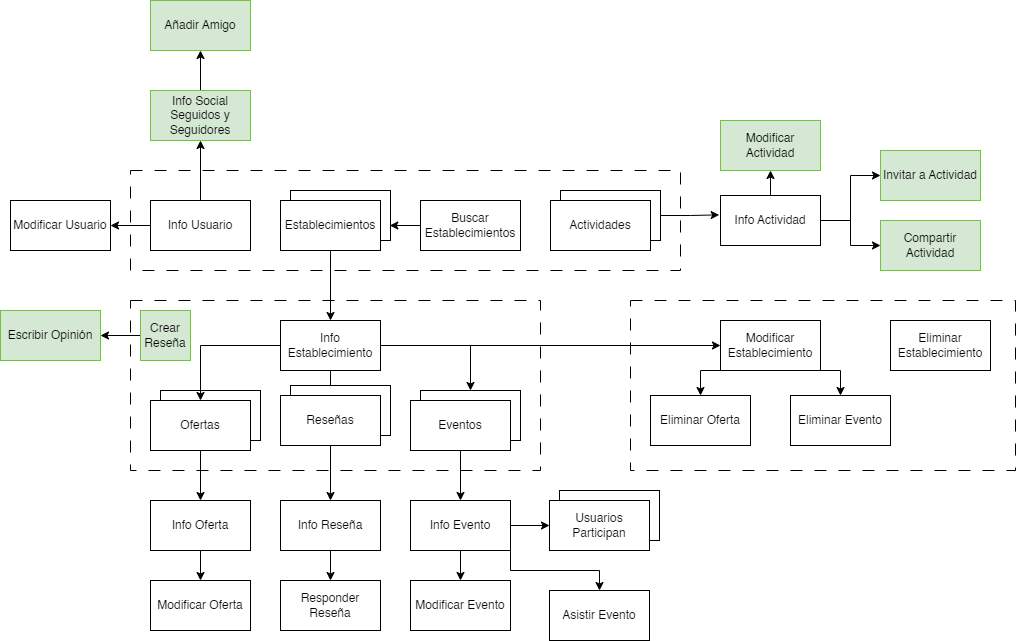

The diagram above was exported from draw.io. Its source (the exported page's mxGraphModel, read from the mxfile embedded in the PNG):
<mxGraphModel dx="1836" dy="539" grid="1" gridSize="10" guides="1" tooltips="1" connect="1" arrows="1" fold="1" page="1" pageScale="1" pageWidth="827" pageHeight="1169" math="0" shadow="0">
  <root>
    <mxCell id="0" />
    <mxCell id="1" parent="0" />
    <mxCell id="zLL50txTt3Ih8jSFQ8kF-1" value="" style="rounded=0;whiteSpace=wrap;html=1;" parent="1" vertex="1">
      <mxGeometry x="260" y="330" width="100" height="50" as="geometry" />
    </mxCell>
    <mxCell id="zLL50txTt3Ih8jSFQ8kF-24" style="edgeStyle=orthogonalEdgeStyle;rounded=0;orthogonalLoop=1;jettySize=auto;html=1;entryX=0.5;entryY=0;entryDx=0;entryDy=0;" parent="1" source="zLL50txTt3Ih8jSFQ8kF-2" target="zLL50txTt3Ih8jSFQ8kF-21" edge="1">
      <mxGeometry relative="1" as="geometry" />
    </mxCell>
    <mxCell id="zLL50txTt3Ih8jSFQ8kF-2" value="Establecimientos" style="rounded=0;whiteSpace=wrap;html=1;" parent="1" vertex="1">
      <mxGeometry x="250" y="340" width="100" height="50" as="geometry" />
    </mxCell>
    <mxCell id="zLL50txTt3Ih8jSFQ8kF-5" value="Buscar Establecimientos" style="rounded=0;whiteSpace=wrap;html=1;" parent="1" vertex="1">
      <mxGeometry x="390" y="340" width="100" height="50" as="geometry" />
    </mxCell>
    <mxCell id="zLL50txTt3Ih8jSFQ8kF-11" value="" style="rounded=0;whiteSpace=wrap;html=1;" parent="1" vertex="1">
      <mxGeometry x="529" y="630" width="100" height="50" as="geometry" />
    </mxCell>
    <mxCell id="zLL50txTt3Ih8jSFQ8kF-12" value="Usuarios Participan" style="rounded=0;whiteSpace=wrap;html=1;" parent="1" vertex="1">
      <mxGeometry x="519" y="640" width="100" height="50" as="geometry" />
    </mxCell>
    <mxCell id="zLL50txTt3Ih8jSFQ8kF-15" value="" style="rounded=0;whiteSpace=wrap;html=1;" parent="1" vertex="1">
      <mxGeometry x="130" y="530" width="100" height="50" as="geometry" />
    </mxCell>
    <mxCell id="zLL50txTt3Ih8jSFQ8kF-26" style="edgeStyle=orthogonalEdgeStyle;rounded=0;orthogonalLoop=1;jettySize=auto;html=1;entryX=0.5;entryY=0;entryDx=0;entryDy=0;" parent="1" source="zLL50txTt3Ih8jSFQ8kF-16" target="zLL50txTt3Ih8jSFQ8kF-20" edge="1">
      <mxGeometry relative="1" as="geometry" />
    </mxCell>
    <mxCell id="zLL50txTt3Ih8jSFQ8kF-16" value="Ofertas" style="rounded=0;whiteSpace=wrap;html=1;" parent="1" vertex="1">
      <mxGeometry x="120" y="540" width="100" height="50" as="geometry" />
    </mxCell>
    <mxCell id="zLL50txTt3Ih8jSFQ8kF-17" value="" style="rounded=0;whiteSpace=wrap;html=1;" parent="1" vertex="1">
      <mxGeometry x="390" y="530" width="100" height="50" as="geometry" />
    </mxCell>
    <mxCell id="zLL50txTt3Ih8jSFQ8kF-25" style="edgeStyle=orthogonalEdgeStyle;rounded=0;orthogonalLoop=1;jettySize=auto;html=1;exitX=0.5;exitY=1;exitDx=0;exitDy=0;entryX=0.5;entryY=0;entryDx=0;entryDy=0;" parent="1" source="zLL50txTt3Ih8jSFQ8kF-18" target="zLL50txTt3Ih8jSFQ8kF-19" edge="1">
      <mxGeometry relative="1" as="geometry" />
    </mxCell>
    <mxCell id="zLL50txTt3Ih8jSFQ8kF-18" value="Eventos" style="rounded=0;whiteSpace=wrap;html=1;" parent="1" vertex="1">
      <mxGeometry x="380" y="540" width="100" height="50" as="geometry" />
    </mxCell>
    <mxCell id="zLL50txTt3Ih8jSFQ8kF-45" style="edgeStyle=orthogonalEdgeStyle;rounded=0;orthogonalLoop=1;jettySize=auto;html=1;exitX=0.5;exitY=1;exitDx=0;exitDy=0;entryX=0.5;entryY=0;entryDx=0;entryDy=0;" parent="1" source="zLL50txTt3Ih8jSFQ8kF-19" target="zLL50txTt3Ih8jSFQ8kF-44" edge="1">
      <mxGeometry relative="1" as="geometry" />
    </mxCell>
    <mxCell id="zLL50txTt3Ih8jSFQ8kF-51" style="edgeStyle=orthogonalEdgeStyle;rounded=0;orthogonalLoop=1;jettySize=auto;html=1;exitX=1;exitY=0.5;exitDx=0;exitDy=0;entryX=0;entryY=0.5;entryDx=0;entryDy=0;" parent="1" source="zLL50txTt3Ih8jSFQ8kF-19" target="zLL50txTt3Ih8jSFQ8kF-12" edge="1">
      <mxGeometry relative="1" as="geometry" />
    </mxCell>
    <mxCell id="zLL50txTt3Ih8jSFQ8kF-59" style="edgeStyle=orthogonalEdgeStyle;rounded=0;orthogonalLoop=1;jettySize=auto;html=1;exitX=1;exitY=1;exitDx=0;exitDy=0;" parent="1" source="zLL50txTt3Ih8jSFQ8kF-19" target="zLL50txTt3Ih8jSFQ8kF-58" edge="1">
      <mxGeometry relative="1" as="geometry" />
    </mxCell>
    <mxCell id="zLL50txTt3Ih8jSFQ8kF-19" value="Info Evento" style="rounded=0;whiteSpace=wrap;html=1;" parent="1" vertex="1">
      <mxGeometry x="380" y="640" width="100" height="50" as="geometry" />
    </mxCell>
    <mxCell id="zLL50txTt3Ih8jSFQ8kF-43" style="edgeStyle=orthogonalEdgeStyle;rounded=0;orthogonalLoop=1;jettySize=auto;html=1;exitX=0.5;exitY=1;exitDx=0;exitDy=0;entryX=0.5;entryY=0;entryDx=0;entryDy=0;" parent="1" source="zLL50txTt3Ih8jSFQ8kF-20" target="zLL50txTt3Ih8jSFQ8kF-42" edge="1">
      <mxGeometry relative="1" as="geometry" />
    </mxCell>
    <mxCell id="zLL50txTt3Ih8jSFQ8kF-20" value="Info Oferta" style="rounded=0;whiteSpace=wrap;html=1;" parent="1" vertex="1">
      <mxGeometry x="120" y="640" width="100" height="50" as="geometry" />
    </mxCell>
    <mxCell id="zLL50txTt3Ih8jSFQ8kF-46" style="edgeStyle=orthogonalEdgeStyle;rounded=0;orthogonalLoop=1;jettySize=auto;html=1;entryX=0;entryY=0.5;entryDx=0;entryDy=0;" parent="1" source="zLL50txTt3Ih8jSFQ8kF-21" target="zLL50txTt3Ih8jSFQ8kF-37" edge="1">
      <mxGeometry relative="1" as="geometry" />
    </mxCell>
    <mxCell id="zLL50txTt3Ih8jSFQ8kF-61" style="edgeStyle=orthogonalEdgeStyle;rounded=0;orthogonalLoop=1;jettySize=auto;html=1;exitX=0;exitY=0.5;exitDx=0;exitDy=0;entryX=0.5;entryY=0;entryDx=0;entryDy=0;" parent="1" source="zLL50txTt3Ih8jSFQ8kF-21" target="zLL50txTt3Ih8jSFQ8kF-16" edge="1">
      <mxGeometry relative="1" as="geometry" />
    </mxCell>
    <mxCell id="zLL50txTt3Ih8jSFQ8kF-70" style="edgeStyle=orthogonalEdgeStyle;rounded=0;orthogonalLoop=1;jettySize=auto;html=1;exitX=1;exitY=0.5;exitDx=0;exitDy=0;entryX=0.5;entryY=0;entryDx=0;entryDy=0;" parent="1" source="zLL50txTt3Ih8jSFQ8kF-21" target="zLL50txTt3Ih8jSFQ8kF-17" edge="1">
      <mxGeometry relative="1" as="geometry" />
    </mxCell>
    <mxCell id="zLL50txTt3Ih8jSFQ8kF-71" style="edgeStyle=orthogonalEdgeStyle;rounded=0;orthogonalLoop=1;jettySize=auto;html=1;exitX=0.5;exitY=1;exitDx=0;exitDy=0;entryX=0.5;entryY=0;entryDx=0;entryDy=0;" parent="1" source="zLL50txTt3Ih8jSFQ8kF-21" target="zLL50txTt3Ih8jSFQ8kF-65" edge="1">
      <mxGeometry relative="1" as="geometry" />
    </mxCell>
    <mxCell id="zLL50txTt3Ih8jSFQ8kF-21" value="Info Establecimiento" style="rounded=0;whiteSpace=wrap;html=1;" parent="1" vertex="1">
      <mxGeometry x="250" y="460" width="100" height="50" as="geometry" />
    </mxCell>
    <mxCell id="zLL50txTt3Ih8jSFQ8kF-22" value="" style="rounded=0;whiteSpace=wrap;html=1;fillColor=none;dashed=1;dashPattern=12 12;" parent="1" vertex="1">
      <mxGeometry x="100" y="440" width="410" height="170" as="geometry" />
    </mxCell>
    <mxCell id="zLL50txTt3Ih8jSFQ8kF-30" value="" style="rounded=0;whiteSpace=wrap;html=1;" parent="1" vertex="1">
      <mxGeometry x="530" y="330" width="100" height="50" as="geometry" />
    </mxCell>
    <mxCell id="zLL50txTt3Ih8jSFQ8kF-31" value="Actividades" style="rounded=0;whiteSpace=wrap;html=1;" parent="1" vertex="1">
      <mxGeometry x="520" y="340" width="100" height="50" as="geometry" />
    </mxCell>
    <mxCell id="zLL50txTt3Ih8jSFQ8kF-57" style="edgeStyle=orthogonalEdgeStyle;rounded=0;orthogonalLoop=1;jettySize=auto;html=1;exitX=0;exitY=0.5;exitDx=0;exitDy=0;entryX=1;entryY=0.5;entryDx=0;entryDy=0;" parent="1" source="zLL50txTt3Ih8jSFQ8kF-32" target="zLL50txTt3Ih8jSFQ8kF-56" edge="1">
      <mxGeometry relative="1" as="geometry" />
    </mxCell>
    <mxCell id="iHcHxORS7VE1sDy_IfcI-2" style="edgeStyle=orthogonalEdgeStyle;rounded=0;orthogonalLoop=1;jettySize=auto;html=1;entryX=0.5;entryY=1;entryDx=0;entryDy=0;" edge="1" parent="1" source="zLL50txTt3Ih8jSFQ8kF-32" target="iHcHxORS7VE1sDy_IfcI-1">
      <mxGeometry relative="1" as="geometry" />
    </mxCell>
    <mxCell id="zLL50txTt3Ih8jSFQ8kF-32" value="Info Usuario" style="rounded=0;whiteSpace=wrap;html=1;" parent="1" vertex="1">
      <mxGeometry x="120" y="340" width="100" height="50" as="geometry" />
    </mxCell>
    <mxCell id="zLL50txTt3Ih8jSFQ8kF-36" style="edgeStyle=orthogonalEdgeStyle;rounded=0;orthogonalLoop=1;jettySize=auto;html=1;entryX=0.993;entryY=0.7;entryDx=0;entryDy=0;entryPerimeter=0;" parent="1" source="zLL50txTt3Ih8jSFQ8kF-5" target="zLL50txTt3Ih8jSFQ8kF-1" edge="1">
      <mxGeometry relative="1" as="geometry" />
    </mxCell>
    <mxCell id="zLL50txTt3Ih8jSFQ8kF-40" style="edgeStyle=orthogonalEdgeStyle;rounded=0;orthogonalLoop=1;jettySize=auto;html=1;exitX=0;exitY=1;exitDx=0;exitDy=0;entryX=0.5;entryY=0;entryDx=0;entryDy=0;" parent="1" source="zLL50txTt3Ih8jSFQ8kF-37" target="zLL50txTt3Ih8jSFQ8kF-39" edge="1">
      <mxGeometry relative="1" as="geometry" />
    </mxCell>
    <mxCell id="zLL50txTt3Ih8jSFQ8kF-41" style="edgeStyle=orthogonalEdgeStyle;rounded=0;orthogonalLoop=1;jettySize=auto;html=1;exitX=1;exitY=1;exitDx=0;exitDy=0;entryX=0.5;entryY=0;entryDx=0;entryDy=0;" parent="1" source="zLL50txTt3Ih8jSFQ8kF-37" target="zLL50txTt3Ih8jSFQ8kF-38" edge="1">
      <mxGeometry relative="1" as="geometry" />
    </mxCell>
    <mxCell id="zLL50txTt3Ih8jSFQ8kF-37" value="Modificar Establecimiento" style="rounded=0;whiteSpace=wrap;html=1;" parent="1" vertex="1">
      <mxGeometry x="690" y="460" width="100" height="50" as="geometry" />
    </mxCell>
    <mxCell id="zLL50txTt3Ih8jSFQ8kF-38" value="Eliminar Evento" style="rounded=0;whiteSpace=wrap;html=1;" parent="1" vertex="1">
      <mxGeometry x="760" y="535" width="100" height="50" as="geometry" />
    </mxCell>
    <mxCell id="zLL50txTt3Ih8jSFQ8kF-39" value="Eliminar Oferta" style="rounded=0;whiteSpace=wrap;html=1;" parent="1" vertex="1">
      <mxGeometry x="620" y="535" width="100" height="50" as="geometry" />
    </mxCell>
    <mxCell id="zLL50txTt3Ih8jSFQ8kF-42" value="Modificar Oferta" style="rounded=0;whiteSpace=wrap;html=1;" parent="1" vertex="1">
      <mxGeometry x="120" y="720" width="100" height="50" as="geometry" />
    </mxCell>
    <mxCell id="zLL50txTt3Ih8jSFQ8kF-44" value="Modificar Evento" style="rounded=0;whiteSpace=wrap;html=1;" parent="1" vertex="1">
      <mxGeometry x="380" y="720" width="100" height="50" as="geometry" />
    </mxCell>
    <mxCell id="zLL50txTt3Ih8jSFQ8kF-47" value="" style="rounded=0;whiteSpace=wrap;html=1;fillColor=none;dashed=1;dashPattern=12 12;" parent="1" vertex="1">
      <mxGeometry x="600" y="440" width="385" height="170" as="geometry" />
    </mxCell>
    <mxCell id="zLL50txTt3Ih8jSFQ8kF-48" value="" style="rounded=0;whiteSpace=wrap;html=1;fillColor=none;dashed=1;dashPattern=12 12;" parent="1" vertex="1">
      <mxGeometry x="100" y="310" width="550" height="100" as="geometry" />
    </mxCell>
    <mxCell id="iHcHxORS7VE1sDy_IfcI-6" style="edgeStyle=orthogonalEdgeStyle;rounded=0;orthogonalLoop=1;jettySize=auto;html=1;exitX=1;exitY=0.5;exitDx=0;exitDy=0;entryX=0;entryY=0.5;entryDx=0;entryDy=0;" edge="1" parent="1" source="zLL50txTt3Ih8jSFQ8kF-49" target="iHcHxORS7VE1sDy_IfcI-5">
      <mxGeometry relative="1" as="geometry" />
    </mxCell>
    <mxCell id="iHcHxORS7VE1sDy_IfcI-8" style="edgeStyle=orthogonalEdgeStyle;rounded=0;orthogonalLoop=1;jettySize=auto;html=1;exitX=0.5;exitY=0;exitDx=0;exitDy=0;entryX=0.5;entryY=1;entryDx=0;entryDy=0;" edge="1" parent="1" source="zLL50txTt3Ih8jSFQ8kF-49" target="iHcHxORS7VE1sDy_IfcI-7">
      <mxGeometry relative="1" as="geometry" />
    </mxCell>
    <mxCell id="iHcHxORS7VE1sDy_IfcI-10" style="edgeStyle=orthogonalEdgeStyle;rounded=0;orthogonalLoop=1;jettySize=auto;html=1;exitX=1;exitY=0.5;exitDx=0;exitDy=0;" edge="1" parent="1" source="zLL50txTt3Ih8jSFQ8kF-49" target="iHcHxORS7VE1sDy_IfcI-9">
      <mxGeometry relative="1" as="geometry" />
    </mxCell>
    <mxCell id="zLL50txTt3Ih8jSFQ8kF-49" value="Info Actividad" style="rounded=0;whiteSpace=wrap;html=1;" parent="1" vertex="1">
      <mxGeometry x="690" y="335" width="100" height="50" as="geometry" />
    </mxCell>
    <mxCell id="zLL50txTt3Ih8jSFQ8kF-50" style="edgeStyle=orthogonalEdgeStyle;rounded=0;orthogonalLoop=1;jettySize=auto;html=1;exitX=1;exitY=0.5;exitDx=0;exitDy=0;entryX=-0.013;entryY=0.387;entryDx=0;entryDy=0;entryPerimeter=0;" parent="1" source="zLL50txTt3Ih8jSFQ8kF-30" target="zLL50txTt3Ih8jSFQ8kF-49" edge="1">
      <mxGeometry relative="1" as="geometry" />
    </mxCell>
    <mxCell id="zLL50txTt3Ih8jSFQ8kF-56" value="Modificar Usuario" style="rounded=0;whiteSpace=wrap;html=1;" parent="1" vertex="1">
      <mxGeometry x="-20" y="340" width="100" height="50" as="geometry" />
    </mxCell>
    <mxCell id="zLL50txTt3Ih8jSFQ8kF-58" value="Asistir Evento" style="rounded=0;whiteSpace=wrap;html=1;" parent="1" vertex="1">
      <mxGeometry x="519" y="730" width="100" height="50" as="geometry" />
    </mxCell>
    <mxCell id="zLL50txTt3Ih8jSFQ8kF-60" value="Eliminar Establecimiento" style="rounded=0;whiteSpace=wrap;html=1;" parent="1" vertex="1">
      <mxGeometry x="860" y="460" width="100" height="50" as="geometry" />
    </mxCell>
    <mxCell id="zLL50txTt3Ih8jSFQ8kF-69" style="edgeStyle=orthogonalEdgeStyle;rounded=0;orthogonalLoop=1;jettySize=auto;html=1;exitX=0.5;exitY=1;exitDx=0;exitDy=0;entryX=0.5;entryY=0;entryDx=0;entryDy=0;" parent="1" source="zLL50txTt3Ih8jSFQ8kF-63" target="zLL50txTt3Ih8jSFQ8kF-67" edge="1">
      <mxGeometry relative="1" as="geometry" />
    </mxCell>
    <mxCell id="zLL50txTt3Ih8jSFQ8kF-63" value="Info Reseña" style="rounded=0;whiteSpace=wrap;html=1;" parent="1" vertex="1">
      <mxGeometry x="250" y="640" width="100" height="50" as="geometry" />
    </mxCell>
    <mxCell id="zLL50txTt3Ih8jSFQ8kF-64" value="" style="rounded=0;whiteSpace=wrap;html=1;" parent="1" vertex="1">
      <mxGeometry x="260" y="525" width="100" height="50" as="geometry" />
    </mxCell>
    <mxCell id="zLL50txTt3Ih8jSFQ8kF-73" style="edgeStyle=orthogonalEdgeStyle;rounded=0;orthogonalLoop=1;jettySize=auto;html=1;exitX=0.5;exitY=1;exitDx=0;exitDy=0;entryX=0.5;entryY=0;entryDx=0;entryDy=0;" parent="1" source="zLL50txTt3Ih8jSFQ8kF-65" target="zLL50txTt3Ih8jSFQ8kF-63" edge="1">
      <mxGeometry relative="1" as="geometry" />
    </mxCell>
    <mxCell id="zLL50txTt3Ih8jSFQ8kF-65" value="Reseñas" style="rounded=0;whiteSpace=wrap;html=1;" parent="1" vertex="1">
      <mxGeometry x="250" y="535" width="100" height="50" as="geometry" />
    </mxCell>
    <mxCell id="zLL50txTt3Ih8jSFQ8kF-67" value="Responder Reseña" style="rounded=0;whiteSpace=wrap;html=1;" parent="1" vertex="1">
      <mxGeometry x="250" y="720" width="100" height="50" as="geometry" />
    </mxCell>
    <mxCell id="iHcHxORS7VE1sDy_IfcI-4" style="edgeStyle=orthogonalEdgeStyle;rounded=0;orthogonalLoop=1;jettySize=auto;html=1;exitX=0.5;exitY=0;exitDx=0;exitDy=0;entryX=0.5;entryY=1;entryDx=0;entryDy=0;" edge="1" parent="1" source="iHcHxORS7VE1sDy_IfcI-1" target="iHcHxORS7VE1sDy_IfcI-3">
      <mxGeometry relative="1" as="geometry" />
    </mxCell>
    <mxCell id="iHcHxORS7VE1sDy_IfcI-1" value="Info Social Seguidos y Seguidores" style="rounded=0;whiteSpace=wrap;html=1;fillColor=#d5e8d4;strokeColor=#82b366;" vertex="1" parent="1">
      <mxGeometry x="120" y="230" width="100" height="50" as="geometry" />
    </mxCell>
    <mxCell id="iHcHxORS7VE1sDy_IfcI-3" value="Añadir Amigo" style="rounded=0;whiteSpace=wrap;html=1;fillColor=#d5e8d4;strokeColor=#82b366;" vertex="1" parent="1">
      <mxGeometry x="120" y="140" width="100" height="50" as="geometry" />
    </mxCell>
    <mxCell id="iHcHxORS7VE1sDy_IfcI-5" value="Compartir Actividad" style="rounded=0;whiteSpace=wrap;html=1;fillColor=#d5e8d4;strokeColor=#82b366;" vertex="1" parent="1">
      <mxGeometry x="850" y="360" width="100" height="50" as="geometry" />
    </mxCell>
    <mxCell id="iHcHxORS7VE1sDy_IfcI-7" value="Modificar Actividad" style="rounded=0;whiteSpace=wrap;html=1;fillColor=#d5e8d4;strokeColor=#82b366;" vertex="1" parent="1">
      <mxGeometry x="690" y="260" width="100" height="50" as="geometry" />
    </mxCell>
    <mxCell id="iHcHxORS7VE1sDy_IfcI-9" value="Invitar a Actividad" style="rounded=0;whiteSpace=wrap;html=1;fillColor=#d5e8d4;strokeColor=#82b366;" vertex="1" parent="1">
      <mxGeometry x="850" y="290" width="100" height="50" as="geometry" />
    </mxCell>
    <mxCell id="iHcHxORS7VE1sDy_IfcI-16" style="edgeStyle=orthogonalEdgeStyle;rounded=0;orthogonalLoop=1;jettySize=auto;html=1;exitX=0;exitY=0.5;exitDx=0;exitDy=0;entryX=1;entryY=0.5;entryDx=0;entryDy=0;" edge="1" parent="1" source="iHcHxORS7VE1sDy_IfcI-12" target="iHcHxORS7VE1sDy_IfcI-15">
      <mxGeometry relative="1" as="geometry" />
    </mxCell>
    <mxCell id="iHcHxORS7VE1sDy_IfcI-12" value="Crear Reseña" style="rounded=0;whiteSpace=wrap;html=1;fillColor=#d5e8d4;strokeColor=#82b366;" vertex="1" parent="1">
      <mxGeometry x="110" y="450" width="50" height="50" as="geometry" />
    </mxCell>
    <mxCell id="iHcHxORS7VE1sDy_IfcI-15" value="Escribir Opinión" style="rounded=0;whiteSpace=wrap;html=1;fillColor=#d5e8d4;strokeColor=#82b366;" vertex="1" parent="1">
      <mxGeometry x="-30" y="450" width="100" height="50" as="geometry" />
    </mxCell>
    <mxCell id="iHcHxORS7VE1sDy_IfcI-17" style="edgeStyle=orthogonalEdgeStyle;rounded=0;orthogonalLoop=1;jettySize=auto;html=1;exitX=0.5;exitY=1;exitDx=0;exitDy=0;" edge="1" parent="1" source="zLL50txTt3Ih8jSFQ8kF-42" target="zLL50txTt3Ih8jSFQ8kF-42">
      <mxGeometry relative="1" as="geometry" />
    </mxCell>
  </root>
</mxGraphModel>